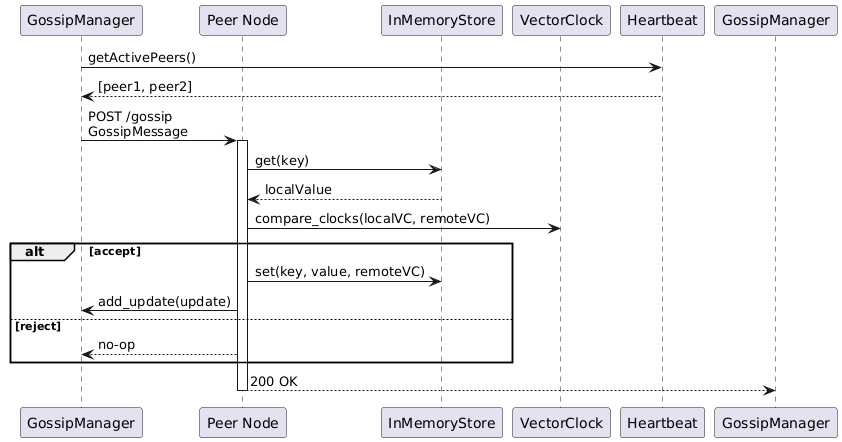

The diagram above was rendered by PlantUML. Its source (embedded in the PNG):
@startuml
participant "GossipManager" as Gossip
participant "Peer Node" as Peer
participant "InMemoryStore" as Store
participant "VectorClock" as VC
participant "Heartbeat" as HB

Gossip -> HB: getActivePeers()
HB --> Gossip: [peer1, peer2]
Gossip -> Peer: POST /gossip\nGossipMessage
activate Peer
Peer -> Store: get(key)
Store --> Peer: localValue
Peer -> VC: compare_clocks(localVC, remoteVC)
alt accept
    Peer -> Store: set(key, value, remoteVC)
    Peer -> Gossip: add_update(update)
else reject
    Peer --> Gossip: no-op
end
Peer --> GossipManager: 200 OK
deactivate Peer
@enduml